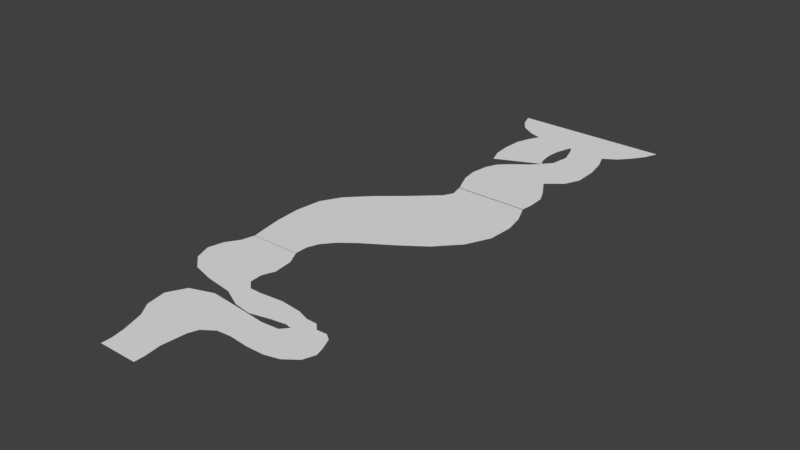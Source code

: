 # Source: level_terrain.blend  (saved by Blender 2.78.0; exported with 4.5.12 LTS)
import bpy
from mathutils import Matrix  # noqa: F401  (used for matrix-valued properties, if any)

bpy.ops.wm.read_factory_settings(use_empty=True)
scene = bpy.context.scene
scene.name = 'Scene'

# ---- collections
col_collection_1 = bpy.data.collections.new('Collection 1'); scene.collection.children.link(col_collection_1)

# ---- world
world_world = bpy.data.worlds.new('World'); scene.world = world_world
world_world.color = (0.05088, 0.05088, 0.05088)
world_world.use_sun_shadow = False
world_world.sun_shadow_jitter_overblur = 0.0
world_world.cycles.sampling_method = 'MANUAL'

# ---- meshes
me_plane_004 = bpy.data.meshes.new('Plane.004')
me_plane_004.from_pydata([(-8.426, -19.7, 0.0), (-0.4388, -19.7, 0.0), (-8.426, -17.7, 0.0), (-0.4388, -17.7, 0.0), (-8.932, -14.98, 0.0), (-10.34, -10.52, 0.0), (-0.8763, -14.27, 0.0), (-0.4158, -9.481, 0.0), (-12.19, -7.699, 0.0), (-12.85, -3.637, 0.0), (-10.94, -0.07273, 0.0), (-6.275, 1.558, 0.0), (0.2184, 0.922, 0.0), (6.132, 0.2865, 0.0), (9.613, 0.5628, 0.0), (10.86, 1.972, 0.0), (9.641, 2.276, 0.0), (6.767, 1.834, 0.0), (2.512, 0.8391, 0.0), (-1.08, 1.419, 0.0), (-5.142, 3.436, 0.0), (-10.64, 4.265, 0.0), (-15.28, 5.564, 0.0), (-18.1, 8.161, 0.0), (-19.32, 11.5, 0.0), (-18.57, 14.68, 0.0), (-16.86, 17.33, 0.0), (-16.22, 19.96, 0.0), (-5.697, 19.96, 0.0), (-4.233, 17.11, 0.0), (-3.763, 13.11, 0.0), (-4.758, 10.59, 0.0), (-4.565, 8.051, 0.0), (-2.907, 6.448, 0.0), (-0.4475, 6.448, 0.0), (4.112, 6.89, 0.0), (8.477, 6.421, 0.0), (10.96, 5.536, 0.0), (13.15, 5.481, 0.0), (14.41, 4.196, 0.0), (16.46, 4.321, 0.0), (17.76, 3.326, 0.0), (18.76, 0.8944, 0.0), (19.25, -0.9293, 0.0), (18.37, -3.306, 0.0), (15.85, -5.212, 0.0), (12.87, -5.986, 0.0), (9.306, -6.041, 0.0), (5.327, -5.682, 0.0), (2.592, -5.931, 0.0), (0.2985, -7.533, 0.0)], [], [(0, 1, 3, 2), (3, 6, 4, 2), (5, 4, 6, 7), (7, 50, 8, 5), (8, 50, 49, 9), (10, 9, 49), (11, 10, 49), (12, 11, 49), (12, 49, 48, 13), (13, 48, 47, 14), (14, 47, 46, 15), (46, 45, 15), (45, 44, 15), (44, 43, 15), (43, 42, 15), (42, 41, 15), (15, 41, 40), (15, 40, 39), (15, 39, 38, 16), (38, 37, 16), (16, 37, 36, 17), (17, 36, 35, 18), (18, 35, 34, 19), (19, 34, 33, 20), (20, 33, 32, 21), (21, 32, 31, 22), (22, 31, 30, 23), (24, 23, 30), (24, 30, 29, 25), (25, 29, 28, 26), (27, 26, 28)])
me_plane_004.use_remesh_preserve_volume = False
me_plane_004.use_remesh_preserve_attributes = False
me_plane_004.use_mirror_vertex_groups = False
me_plane_004.update()
me_plane_003 = bpy.data.meshes.new('Plane.003')
me_plane_003.from_pydata([(-7.77, -19.94, 0.0), (0.1322, -19.94, 0.0), (-8.731, -17.81, 0.0), (-0.332, -17.38, 0.0), (-9.759, -15.26, 0.0), (-10.22, -12.11, 0.0), (-9.693, -8.461, 0.0), (-6.798, -4.215, 0.0), (-3.327, -1.531, 0.0), (-0.07733, 2.149, 0.0), (0.4864, 6.095, 0.0), (-0.6078, 9.51, 0.0), (-2.299, 12.89, 0.0), (-5.184, 16.24, 0.0), (-9.129, 19.89, 0.0), (14.21, 19.89, 0.0), (13.02, 17.04, 0.0), (11.1, 14.32, 0.0), (9.076, 12.12, 0.0), (6.488, 10.51, 0.0), (7.648, 7.554, 0.0), (8.544, 3.244, 0.0), (8.643, -1.863, 0.0), (7.217, -5.013, 0.0), (3.935, -7.732, 0.0), (1.614, -9.721, 0.0), (0.05531, -12.37, 0.0), (-0.21, -15.09, 0.0), (-1.453, 11.2, 0.0), (7.294, -19.94, 0.0), (7.573, -17.52, 0.0), (7.414, -14.06, 0.0), (6.061, -11.19, 0.0), (-8.743, -6.155, 0.0), (-10.98, -3.974, 0.0), (-12.1, -0.9009, 0.0), (-12.43, 2.717, 0.0), (-12.23, 6.701, 0.0), (-11.22, 9.691, 0.0), (-10.1, 11.9, 0.0), (-12.47, 12.65, 0.0), (-15.49, 14.52, 0.0), (-17.25, 16.89, 0.0), (-18.32, 19.89, 0.0), (-1.775, 0.1799, 0.0), (-2.462, 1.852, 0.0), (-2.83, 4.615, 0.0), (-2.623, 7.355, 0.0), (-1.932, 9.865, 0.0)], [(33, 34)], [(0, 1, 3, 2), (3, 27, 4, 2), (4, 27, 26, 5), (5, 26, 25, 6), (7, 33, 6, 25), (7, 25, 24, 8), (8, 24, 23, 9, 44), (23, 22, 9), (22, 21, 9), (9, 21, 20, 10), (10, 20, 19, 11), (14, 13, 16, 15), (12, 17, 16, 13), (28, 18, 17, 12), (18, 28, 11, 19), (30, 3, 1, 29), (27, 3, 30, 31), (26, 27, 31, 32), (24, 25, 26, 32), (14, 43, 42, 13), (42, 41, 13), (41, 40, 13), (13, 40, 39, 12), (12, 39, 38, 28), (48, 28, 38), (38, 37, 47, 48), (37, 36, 46, 47), (36, 35, 45, 46), (35, 34, 44, 45)])
me_plane_003.use_remesh_preserve_volume = False
me_plane_003.use_remesh_preserve_attributes = False
me_plane_003.use_mirror_vertex_groups = False
me_plane_003.update()
me_plane_002 = bpy.data.meshes.new('Plane.002')
me_plane_002.from_pydata([(-16.19, -19.87, 0.0), (-5.771, -19.87, 0.0), (-16.67, -17.2, 0.0), (-5.771, -17.22, 0.0), (-17.4, -12.87, 0.0), (-17.71, -7.301, 0.0), (-17.04, -1.986, 0.0), (-14.85, 2.032, 0.0), (-10.63, 6.33, 0.0), (-5.381, 10.75, 0.0), (-0.2483, 15.44, 0.0), (0.7067, 17.47, 0.0), (0.07004, 20.06, 0.0), (15.23, 20.06, 0.0), (16.86, 16.28, 0.0), (17.74, 12.14, 0.0), (17.46, 6.728, 0.0), (15.11, 1.714, 0.0), (10.93, -2.782, 0.0), (6.436, -6.005, 0.0), (0.2292, -9.984, 0.0), (-2.954, -12.45, 0.0), (-4.983, -14.92, 0.0), (-4.983, -14.92, 0.0)], [(22, 23)], [(0, 1, 3, 2), (3, 23, 4, 2), (4, 22, 21, 5), (5, 21, 20, 6), (6, 20, 19, 7), (8, 7, 19), (8, 19, 18, 9), (9, 18, 17, 10), (17, 16, 10), (16, 15, 10), (10, 15, 14, 11), (12, 11, 14, 13)])
me_plane_002.use_remesh_preserve_volume = False
me_plane_002.use_remesh_preserve_attributes = False
me_plane_002.use_mirror_vertex_groups = False
me_plane_002.update()

# ---- objects
ob_level1 = bpy.data.objects.new('Level1', me_plane_004)
ob_level3 = bpy.data.objects.new('Level3', me_plane_003)
ob_level2 = bpy.data.objects.new('Level2', me_plane_002)

# ---- transforms, parenting, visibility, modifiers, constraints
ob_level1.location = (0.0, 0.0, 0.0)
ob_level1.lineart.crease_threshold = 0.0
ob_level3.location = (7.874, 80.08, 0.0)
ob_level3.lineart.crease_threshold = 0.0
ob_level2.location = (-0.00129, 39.91, 0.0)
ob_level2.lineart.crease_threshold = 0.0

# ---- collection membership
col_collection_1.objects.link(ob_level1)
col_collection_1.objects.link(ob_level3)
col_collection_1.objects.link(ob_level2)

# ---- scene / render settings (as saved in the file)
scene.frame_start = 1; scene.frame_end = 250; scene.frame_set(1)
scene.render.engine = 'BLENDER_EEVEE_NEXT'
scene.render.resolution_percentage = 50
scene.render.dither_intensity = 0.0
scene.cycles.use_denoising = False
scene.cycles.samples = 128
scene.cycles.sampling_pattern = 'TABULATED_SOBOL'
scene.cycles.light_sampling_threshold = 0.0
scene.cycles.use_adaptive_sampling = False
scene.cycles.use_light_tree = False
scene.cycles.blur_glossy = 0.0
scene.cycles.sample_clamp_indirect = 0.0
scene.view_settings.view_transform = 'Standard'
bpy.context.view_layer.update()

# ---- added for rendering (the .blend has no active camera and no usable light): camera, sun
cam_auto = bpy.data.cameras.new('AutoCamera')
cam_auto.lens = 50.0
cam_auto.sensor_width = 36.0
cam_auto.clip_end = 2056.3
ob_auto_camera = bpy.data.objects.new('AutoCamera', cam_auto)
scene.collection.objects.link(ob_auto_camera)
ob_auto_camera.location = (118.554, -100.465, 93.7347)
ob_auto_camera.rotation_euler = (1.09748, -7.21219e-08, 0.694738)
scene.camera = ob_auto_camera
light_auto_sun = bpy.data.lights.new('AutoSun', 'SUN')
light_auto_sun.energy = 3.0
light_auto_sun.angle = 0.0523599
ob_auto_sun = bpy.data.objects.new('AutoSun', light_auto_sun)
scene.collection.objects.link(ob_auto_sun)
ob_auto_sun.rotation_euler = (0.872665, 0.174533, 0.523599)
bpy.context.view_layer.update()
